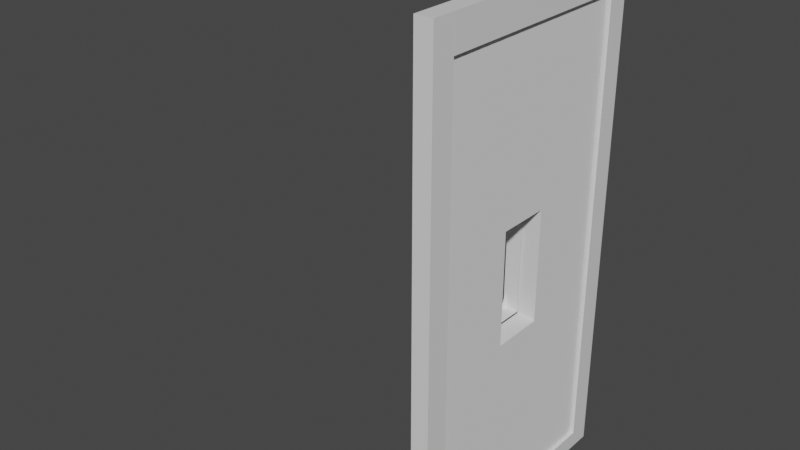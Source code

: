 # Source: door.blend  (saved by Blender 3.2.14; exported with 4.5.12 LTS)
import bpy
from mathutils import Matrix  # noqa: F401  (used for matrix-valued properties, if any)

bpy.ops.wm.read_factory_settings(use_empty=True)
scene = bpy.context.scene
scene.name = 'Scene'

# ---- collections
col_collection = bpy.data.collections.new('Collection'); scene.collection.children.link(col_collection)

# ---- materials (node trees are filled in below, after node groups)
mat_material = bpy.data.materials.new('Material')
mat_material.alpha_threshold = 0.0
mat_material.use_transparent_shadow = False
mat_material.line_color = (0.0, 0.0, 0.0, 1.0)

# ---- material node trees
mat_material.use_nodes = True; mat_material.node_tree.nodes.clear()
_N = mat_material.node_tree.nodes; _L = mat_material.node_tree.links
n0 = _N.new('ShaderNodeOutputMaterial'); n0.name = 'Material Output'; n0.location = (300, 300)
n1 = _N.new('ShaderNodeBsdfPrincipled'); n1.name = 'Principled BSDF'; n1.location = (10, 300)
n1.distribution = 'GGX'
n1.subsurface_method = 'RANDOM_WALK_SKIN'
n1.inputs[2].default_value = 0.4
n1.inputs[3].default_value = 1.45
n1.inputs[27].default_value = (0.0, 0.0, 0.0, 1.0)
n1.inputs[28].default_value = 1.0
_L.new(n1.outputs[0], n0.inputs[0])
n0.is_active_output = True

# ---- world
world_world = bpy.data.worlds.new('World'); scene.world = world_world
world_world.use_nodes = True; world_world.node_tree.nodes.clear()
_N = world_world.node_tree.nodes; _L = world_world.node_tree.links
n0 = _N.new('ShaderNodeOutputWorld'); n0.name = 'World Output'; n0.location = (300, 300)
n1 = _N.new('ShaderNodeBackground'); n1.name = 'Background'; n1.location = (10, 300)
n1.inputs[0].default_value = (0.05088, 0.05088, 0.05088, 1.0)
_L.new(n1.outputs[0], n0.inputs[0])
n0.is_active_output = True
world_world.color = (0.05088, 0.05088, 0.05088)
world_world.use_sun_shadow = False
world_world.sun_shadow_jitter_overblur = 0.0

# ---- meshes
me_cube = bpy.data.meshes.new('Cube')
me_cube.from_pydata([(1.0, 1.0, 1.0), (1.0, 1.0, -1.0), (1.0, -1.0, 1.0), (1.0, -1.0, -1.0), (-1.0, 1.0, 1.0), (-1.0, 1.0, -1.0), (-1.0, -1.0, 1.0), (-1.0, -1.0, -1.0), (1.0, -0.8204, 1.0), (-1.0, -0.8204, 1.0), (-1.0, 0.8316, 1.0), (1.0, 0.8316, 1.0), (1.0, -1.0, 56.79), (-1.0, -1.0, 56.79), (1.0, -0.8204, 56.79), (-1.0, 0.8316, 56.79), (-1.0, 1.0, 56.79), (1.0, 1.0, 56.79), (-1.0, -0.8204, 56.79), (1.0, 0.8316, 56.79), (1.0, -0.8204, 53.07), (-1.0, -0.8204, 53.07), (-1.0, 0.8316, 53.07), (1.0, 0.8316, 53.07), (-1.0, -0.8197, 56.79), (1.0, -0.8197, 56.79), (-1.0, -0.8197, 53.07), (1.0, -0.8197, 53.07)], [], [(2, 8, 20, 14, 12), (3, 2, 6, 7), (7, 6, 9, 10, 4, 5), (5, 1, 3, 7), (1, 0, 11, 8, 2, 3), (5, 4, 0, 1), (11, 10, 9, 8), (4, 10, 22, 15, 16), (14, 18, 13, 12), (17, 16, 15, 19), (11, 0, 17, 19, 23), (20, 21, 18, 14), (0, 4, 16, 17), (22, 23, 27, 26), (6, 2, 12, 13), (9, 6, 13, 18, 21), (8, 9, 21, 20), (10, 11, 23, 22), (26, 27, 25, 24), (15, 22, 26, 24), (23, 19, 25, 27), (19, 15, 24, 25)])
_uv = me_cube.uv_layers.new(name='UVMap')
_uv.uv.foreach_set('vector', [0.625, 0.75, 0.625, 0.625, 0.625, 0.625, 0.625, 0.625, 0.625, 0.75, 0.375, 0.75, 0.625, 0.75, 0.625, 1.0, 0.375, 1.0, 0.375, 0.0, 0.625, 0.0, 0.625, 0.125, 0.625, 0.1875, 0.625, 0.25, 0.375, 0.25, 0.125, 0.5, 0.375, 0.5, 0.375, 0.75, 0.125, 0.75, 0.375, 0.5, 0.625, 0.5, 0.625, 0.5625, 0.625, 0.625, 0.625, 0.75, 0.375, 0.75, 0.375, 0.25, 0.625, 0.25, 0.625, 0.5, 0.375, 0.5, 0.625, 0.5625, 0.875, 0.5625, 0.875, 0.625, 0.625, 0.625, 0.625, 0.25, 0.625, 0.1875, 0.625, 0.1875, 0.625, 0.1875, 0.625, 0.25, 0.625, 0.625, 0.875, 0.625, 0.875, 0.75, 0.625, 0.75, 0.625, 0.5, 0.875, 0.5, 0.875, 0.5625, 0.625, 0.5625, 0.625, 0.5625, 0.625, 0.5, 0.625, 0.5, 0.625, 0.5625, 0.625, 0.5625, 0.625, 0.625, 0.875, 0.625, 0.875, 0.625, 0.625, 0.625, 0.625, 0.5, 0.625, 0.25, 0.625, 0.25, 0.625, 0.5, 0.875, 0.5625, 0.625, 0.5625, 0.625, 0.5625, 0.875, 0.5625, 0.625, 1.0, 0.625, 0.75, 0.625, 0.75, 0.625, 1.0, 0.625, 0.125, 0.625, 0.0, 0.625, 0.0, 0.625, 0.125, 0.625, 0.125, 0.625, 0.625, 0.875, 0.625, 0.875, 0.625, 0.625, 0.625, 0.875, 0.5625, 0.625, 0.5625, 0.625, 0.5625, 0.875, 0.5625, 0.875, 0.5625, 0.625, 0.5625, 0.625, 0.5625, 0.875, 0.5625, 0.625, 0.1875, 0.625, 0.1875, 0.625, 0.1875, 0.625, 0.1875, 0.625, 0.5625, 0.625, 0.5625, 0.625, 0.5625, 0.625, 0.5625, 0.625, 0.5625, 0.875, 0.5625, 0.875, 0.5625, 0.625, 0.5625])
me_cube.materials.append(mat_material)
me_cube.use_mirror_vertex_groups = False
me_cube.update()
me_cube_001 = bpy.data.meshes.new('Cube.001')
me_cube_001.from_pydata([(-1.0, -1.218, -0.2274), (-1.0, -1.218, 0.2274), (-1.0, -0.7636, -0.2274), (-1.0, -0.7636, 0.2274), (-1.0, -0.7636, -0.2274), (-1.0, -1.218, -0.2274), (-1.0, -1.218, 0.2274), (-1.0, -0.7636, 0.2274), (-1.0, -0.7636, -0.2274), (-1.0, -1.218, -0.2274), (-1.0, -1.218, 0.2274), (-1.0, -0.7636, 0.2274), (-0.8868, -1.926, -0.7438), (-0.8868, -1.735, -0.9351), (-0.7189, -1.991, -1.0), (-0.8868, -1.926, 0.7438), (-0.7189, -1.991, 1.0), (-0.8868, -1.735, 0.9351), (-2.551, -0.6988, -0.1009), (-2.551, -0.8901, -0.2923), (-2.719, -0.7636, -0.2274), (-2.551, -1.283, -0.1009), (-2.719, -1.218, -0.2274), (-2.551, -1.092, -0.2923), (-2.551, -1.092, 0.2923), (-2.719, -1.218, 0.2274), (-2.551, -1.283, 0.1009), (-2.551, -0.6988, 0.1009), (-2.719, -0.7636, 0.2274), (-2.551, -0.8901, 0.2923), (-0.8868, -0.2472, 0.9351), (-0.7189, 0.008959, 1.0), (-0.8868, -0.05591, 0.7438), (-0.8868, -0.2472, -0.9351), (-0.8868, -0.05591, -0.7438), (-0.7189, 0.008959, -1.0), (-25.3, 0.1947, -0.9345), (-26.27, 0.1869, -0.9345), (-27.21, 0.1638, -0.9345), (-28.08, 0.1262, -0.9345), (-28.83, 0.07564, -0.9345), (-29.46, 0.01403, -0.9345), (-29.92, -0.05624, -0.9345), (-30.2, -0.1325, -0.9345), (-30.3, -0.2118, -0.9345), (-30.2, -0.2911, -0.9345), (-29.92, -0.3674, -0.9345), (-29.46, -0.4376, -0.9345), (-28.83, -0.4992, -0.9345), (-28.08, -0.5498, -0.9345), (-27.21, -0.5874, -0.9345), (-26.27, -0.6105, -0.9345), (-25.3, -0.6183, -0.9345), (-24.32, -0.6105, -0.9345), (-23.38, -0.5874, -0.9345), (-22.52, -0.5498, -0.9345), (-21.76, -0.4992, -0.9345), (-21.14, -0.4376, -0.9345), (-20.68, -0.3674, -0.9345), (-20.39, -0.2911, -0.9345), (-20.3, -0.2118, -0.9345), (-20.39, -0.1325, -0.9345), (-20.68, -0.05624, -0.9345), (-21.14, 0.01403, -0.9345), (-21.76, 0.07564, -0.9345), (-22.52, 0.1262, -0.9345), (-23.38, 0.1638, -0.9345), (-24.32, 0.1869, -0.9345), (-1.0, -1.218, -0.2274), (-1.0, -0.7636, -0.2274), (-1.0, -0.7636, -0.2274), (-1.0, -0.7636, 0.2274), (-1.0, -1.218, -0.2274), (-1.0, -0.7636, -0.2274), (-1.0, -1.218, -0.2274), (-1.0, -0.7636, -0.2274), (1.0, 0.008959, 1.0), (1.0, 0.008959, -1.0), (1.0, -1.991, -1.0), (1.0, -1.991, 1.0)], [(37, 36), (38, 37), (39, 38), (40, 39), (41, 40), (42, 41), (43, 42), (44, 43), (45, 44), (46, 45), (47, 46), (48, 47), (49, 48), (50, 49), (51, 50), (52, 51), (53, 52), (54, 53), (55, 54), (56, 55), (57, 56), (58, 57), (59, 58), (60, 59), (61, 60), (62, 61), (63, 62), (64, 63), (65, 64), (66, 65), (67, 66), (36, 67)], [(28, 20, 8, 11), (16, 14, 78, 79), (14, 35, 77, 78), (31, 16, 79, 76), (5, 4, 8, 9), (6, 5, 9, 10), (7, 6, 10, 11), (0, 2, 4, 5), (1, 0, 5, 6), (3, 1, 6, 7), (2, 3, 7, 4), (73, 72, 74, 75), (25, 28, 11, 10), (35, 31, 76, 77), (20, 22, 9, 8), (12, 15, 26, 21), (18, 27, 32, 34), (30, 29, 24, 17), (12, 13, 14), (15, 16, 17), (18, 19, 20), (21, 22, 23), (24, 25, 26), (27, 28, 29), (30, 31, 32), (33, 34, 35), (33, 19, 18, 34), (29, 30, 32, 27), (23, 13, 12, 21), (17, 24, 26, 15), (19, 23, 22, 20), (21, 26, 25, 22), (24, 29, 28, 25), (27, 18, 20, 28), (31, 35, 34, 32), (13, 33, 35, 14), (30, 17, 16, 31), (15, 12, 14, 16), (19, 33, 13, 23), (2, 0, 68, 69), (3, 2, 70, 71), (69, 68, 72, 73)])
_uv = me_cube_001.uv_layers.new(name='UVMap')
_uv.uv.foreach_set('vector', [0.5284, 0.1534, 0.4716, 0.1534, 0.4716, 0.1534, 0.5284, 0.1534, 0.625, 0.75, 0.375, 0.75, 0.375, 0.75, 0.625, 0.75, 0.375, 0.75, 0.375, 0.5, 0.375, 0.5, 0.375, 0.75, 0.625, 0.5, 0.625, 0.75, 0.625, 0.75, 0.625, 0.5, 0.4716, 0.09657, 0.4716, 0.1534, 0.4716, 0.1534, 0.4716, 0.09657, 0.0, 0.0, 0.0, 0.0, 0.0, 0.0, 0.0, 0.0, 0.5284, 0.1534, 0.5284, 0.09657, 0.5284, 0.09657, 0.5284, 0.1534, 0.4716, 0.09657, 0.4716, 0.1534, 0.4716, 0.1534, 0.4716, 0.09657, 0.5284, 0.09657, 0.4716, 0.09657, 0.4716, 0.09657, 0.5284, 0.09657, 0.5284, 0.1534, 0.5284, 0.09657, 0.5284, 0.09657, 0.5284, 0.1534, 0.4716, 0.1534, 0.5284, 0.1534, 0.5284, 0.1534, 0.4716, 0.1534, 0.4716, 0.1534, 0.4716, 0.09657, 0.4716, 0.09657, 0.4716, 0.1534, 0.8792, 0.6534, 0.8792, 0.5966, 0.8792, 0.5966, 0.8792, 0.6534, 0.375, 0.5, 0.625, 0.5, 0.625, 0.5, 0.375, 0.5, 0.1208, 0.5966, 0.1208, 0.6534, 0.1208, 0.6534, 0.1208, 0.5966, 0.407, 0.7713, 0.593, 0.7713, 0.5126, 0.9828, 0.4874, 0.9828, 0.4874, 0.1825, 0.5126, 0.1825, 0.593, 0.4709, 0.407, 0.4709, 0.6463, 0.532, 0.8578, 0.6124, 0.8578, 0.6376, 0.6463, 0.718, 0.3464, 0.7391, 0.3537, 0.718, 0.375, 0.75, 0.593, 0.7713, 0.625, 0.75, 0.6141, 0.7786, 0.1349, 0.5912, 0.1422, 0.6124, 0.1208, 0.5966, 0.1349, 0.6588, 0.1208, 0.6534, 0.1422, 0.6376, 0.5338, 0.9901, 0.5284, 1.004, 0.5126, 0.9828, 0.5126, 0.1825, 0.5284, 0.1534, 0.5338, 0.1727, 0.6141, 0.461, 0.625, 0.5, 0.593, 0.4709, 0.3537, 0.532, 0.3464, 0.5109, 0.375, 0.5, 0.3537, 0.532, 0.1422, 0.6124, 0.1349, 0.5912, 0.3464, 0.5109, 0.5338, 0.1727, 0.6141, 0.461, 0.593, 0.4709, 0.5126, 0.1825, 0.1422, 0.6376, 0.3537, 0.718, 0.3464, 0.7391, 0.1349, 0.6588, 0.6141, 0.7786, 0.5338, 0.9901, 0.5126, 0.9828, 0.593, 0.7713, 0.1422, 0.6124, 0.1422, 0.6376, 0.1208, 0.6534, 0.1208, 0.5966, 0.4874, 0.9828, 0.5126, 0.9828, 0.5284, 1.004, 0.4716, 1.004, 0.8578, 0.6376, 0.8578, 0.6124, 0.8792, 0.5966, 0.8792, 0.6534, 0.5126, 0.1825, 0.4874, 0.1825, 0.4716, 0.1534, 0.5284, 0.1534, 0.625, 0.5, 0.375, 0.5, 0.407, 0.4709, 0.593, 0.4709, 0.3537, 0.718, 0.3537, 0.532, 0.375, 0.5, 0.375, 0.75, 0.6463, 0.532, 0.6463, 0.718, 0.625, 0.75, 0.625, 0.5, 0.593, 0.7713, 0.407, 0.7713, 0.375, 0.75, 0.625, 0.75, 0.1422, 0.6124, 0.3537, 0.532, 0.3537, 0.718, 0.1422, 0.6376, 0.4716, 0.1534, 0.4716, 0.09657, 0.4716, 0.09657, 0.4716, 0.1534, 0.5284, 0.1534, 0.4716, 0.1534, 0.4716, 0.1534, 0.5284, 0.1534, 0.4716, 0.1534, 0.4716, 0.09657, 0.4716, 0.09657, 0.4716, 0.1534])
me_cube_001.update()
me_cube_002 = bpy.data.meshes.new('Cube.002')
me_cube_002.from_pydata([(1.0, -0.7458, -0.2452), (1.0, -0.7458, 0.2452), (1.0, -1.236, -0.2452), (1.0, -1.236, 0.2452), (1.0, 0.008959, 1.0), (1.0, 0.008959, -1.0), (1.0, -1.991, -1.0), (1.0, -1.991, 1.0), (1.0, -0.3601, 0.6309), (1.0, -0.3601, -0.6309), (1.0, -1.622, -0.6309), (1.0, -1.622, 0.6309), (1.0, -0.682, 0.3091), (1.0, -0.682, -0.3091), (1.0, -1.3, -0.3091), (1.0, -1.3, 0.3091), (-1.238, -0.7316, -0.2452), (-1.238, -0.7316, 0.2452), (-1.238, -1.222, -0.2452), (-1.238, -1.222, 0.2452)], [], [(8, 9, 5, 4), (9, 10, 6, 5), (11, 8, 4, 7), (10, 11, 7, 6), (12, 13, 9, 8), (13, 14, 10, 9), (15, 12, 8, 11), (14, 15, 11, 10), (1, 0, 13, 12), (0, 2, 14, 13), (3, 1, 12, 15), (2, 3, 15, 14), (1, 3, 19, 17), (0, 1, 17, 16), (3, 2, 18, 19), (2, 0, 16, 18)])
_uv = me_cube_002.uv_layers.new(name='UVMap')
_uv.uv.foreach_set('vector', [0.0, 0.0, 0.0, 0.0, 0.0, 0.0, 0.0, 0.0, 0.0, 0.0, 0.0, 0.0, 0.0, 0.0, 0.0, 0.0, 0.0, 0.0, 0.0, 0.0, 0.0, 0.0, 0.0, 0.0, 0.0, 0.0, 0.0, 0.0, 0.0, 0.0, 0.0, 0.0, 0.0, 0.0, 0.0, 0.0, 0.0, 0.0, 0.0, 0.0, 0.0, 0.0, 0.0, 0.0, 0.0, 0.0, 0.0, 0.0, 0.0, 0.0, 0.0, 0.0, 0.0, 0.0, 0.0, 0.0, 0.0, 0.0, 0.0, 0.0, 0.0, 0.0, 0.0, 0.0, 0.0, 0.0, 0.0, 0.0, 0.0, 0.0, 0.0, 0.0, 0.0, 0.0, 0.0, 0.0, 0.0, 0.0, 0.0, 0.0, 0.0, 0.0, 0.0, 0.0, 0.0, 0.0, 0.0, 0.0, 0.0, 0.0, 0.0, 0.0, 0.0, 0.0, 0.0, 0.0, 0.0, 0.0, 0.0, 0.0, 0.0, 0.0, 0.0, 0.0, 0.0, 0.0, 0.0, 0.0, 0.0, 0.0, 0.0, 0.0, 0.0, 0.0, 0.0, 0.0, 0.0, 0.0, 0.0, 0.0, 0.0, 0.0, 0.0, 0.0, 0.0, 0.0, 0.0, 0.0])
me_cube_002.update()

# ---- objects
ob_doorframe = bpy.data.objects.new('Doorframe', me_cube)
ob_door = bpy.data.objects.new('Door', me_cube_001)
ob_cube_002 = bpy.data.objects.new('Cube.002', me_cube_002)

# ---- transforms, parenting, visibility, modifiers, constraints
ob_doorframe.location = (0.0, -1.979, 0.0)
ob_doorframe.scale = (0.2, 3.0, 0.2)
ob_doorframe.lock_rotations_4d = False
ob_doorframe.empty_display_type = 'ARROWS'
ob_doorframe.lineart.crease_threshold = 0.0
ob_door.location = (-0.08372, 0.4586, 5.412)
ob_door.scale = (0.2, 2.46, 5.2)
ob_cube_002.parent = ob_door
ob_cube_002.matrix_parent_inverse = Matrix(((5.0, -0.0, 0.0, 39.54), (-0.0, 0.4065, -0.0, -0.1864), (0.0, 0.0, 0.1923, -1.041), (-0.0, 0.0, -0.0, 1.0)))
ob_cube_002.location = (-7.909, 0.4586, 5.412)
ob_cube_002.scale = (0.2, 2.46, 5.2)

# ---- collection membership
col_collection.objects.link(ob_doorframe)
col_collection.objects.link(ob_door)
col_collection.objects.link(ob_cube_002)

# ---- scene / render settings (as saved in the file)
scene.frame_start = 1; scene.frame_end = 250; scene.frame_set(1)
scene.render.engine = 'BLENDER_EEVEE_NEXT'
scene.cycles.sampling_pattern = 'TABULATED_SOBOL'
scene.cycles.use_light_tree = False
scene.view_settings.view_transform = 'Filmic'
bpy.context.view_layer.update()

# ---- added for rendering (the .blend has no active camera and no usable light): camera, sun
cam_auto = bpy.data.cameras.new('AutoCamera')
cam_auto.lens = 50.0
cam_auto.sensor_width = 36.0
cam_auto.clip_end = 1000.0
ob_auto_camera = bpy.data.objects.new('AutoCamera', cam_auto)
scene.collection.objects.link(ob_auto_camera)
ob_auto_camera.location = (10.431, -18.0626, 16.3015)
ob_auto_camera.rotation_euler = (1.09748, -7.21219e-08, 0.694738)
scene.camera = ob_auto_camera
light_auto_sun = bpy.data.lights.new('AutoSun', 'SUN')
light_auto_sun.energy = 3.0
light_auto_sun.angle = 0.0523599
ob_auto_sun = bpy.data.objects.new('AutoSun', light_auto_sun)
scene.collection.objects.link(ob_auto_sun)
ob_auto_sun.rotation_euler = (0.872665, 0.174533, 0.523599)
bpy.context.view_layer.update()
